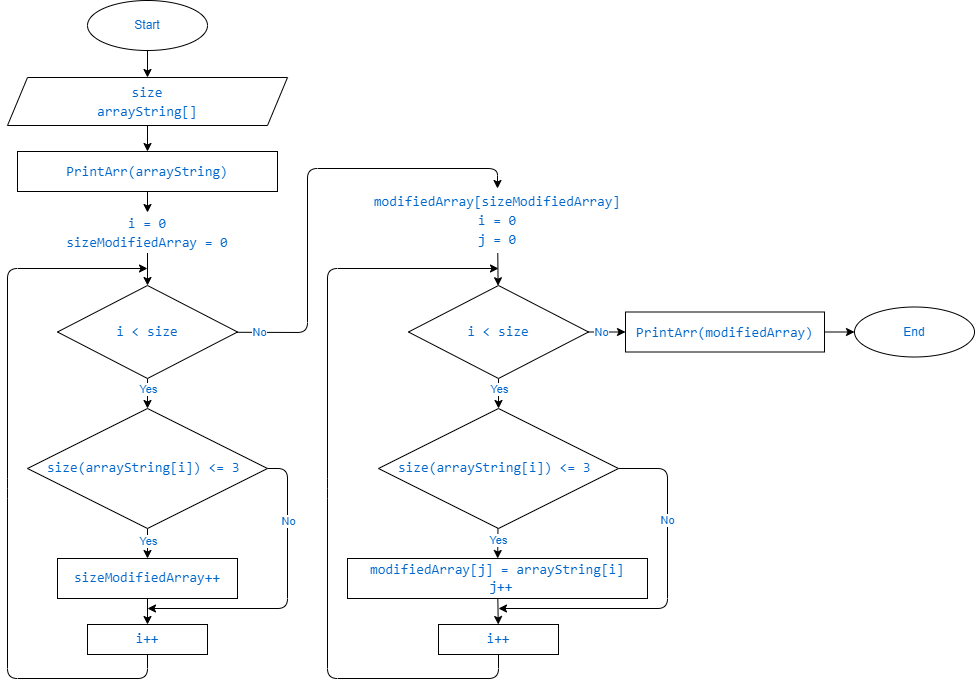

The diagram above was exported from draw.io. Its source (the exported page's mxGraphModel, read from the mxfile embedded in the PNG):
<mxGraphModel dx="1211" dy="802" grid="1" gridSize="10" guides="1" tooltips="1" connect="1" arrows="1" fold="1" page="1" pageScale="1" pageWidth="850" pageHeight="1100" math="0" shadow="0">
  <root>
    <mxCell id="0" />
    <mxCell id="1" parent="0" />
    <mxCell id="5" style="edgeStyle=none;html=1;exitX=0.5;exitY=1;exitDx=0;exitDy=0;entryX=0.5;entryY=0;entryDx=0;entryDy=0;fontColor=#0066CC;" parent="1" source="2" target="6" edge="1">
      <mxGeometry relative="1" as="geometry">
        <mxPoint x="180" y="119" as="targetPoint" />
      </mxGeometry>
    </mxCell>
    <mxCell id="2" value="Start" style="ellipse;whiteSpace=wrap;html=1;labelBackgroundColor=default;fontColor=#0066CC;" parent="1" vertex="1">
      <mxGeometry x="120" y="42" width="120" height="50" as="geometry" />
    </mxCell>
    <mxCell id="3" value="End" style="ellipse;whiteSpace=wrap;html=1;fontColor=#0066CC;" parent="1" vertex="1">
      <mxGeometry x="887" y="348.5" width="120" height="50" as="geometry" />
    </mxCell>
    <mxCell id="8" style="edgeStyle=none;html=1;entryX=0.5;entryY=0;entryDx=0;entryDy=0;fontColor=#0066CC;" parent="1" target="7" edge="1">
      <mxGeometry relative="1" as="geometry">
        <mxPoint x="180" y="128" as="sourcePoint" />
      </mxGeometry>
    </mxCell>
    <mxCell id="6" value="&lt;div style=&quot;font-family: Consolas, &amp;quot;Courier New&amp;quot;, monospace; font-size: 14px; line-height: 19px;&quot;&gt;&lt;font&gt;size&lt;/font&gt;&lt;/div&gt;&lt;div style=&quot;font-family: Consolas, &amp;quot;Courier New&amp;quot;, monospace; font-size: 14px; line-height: 19px;&quot;&gt;&lt;font&gt;arrayString[]&lt;/font&gt;&lt;/div&gt;" style="shape=parallelogram;perimeter=parallelogramPerimeter;whiteSpace=wrap;html=1;fixedSize=1;labelBackgroundColor=none;fontColor=#0066CC;rounded=0;" parent="1" vertex="1">
      <mxGeometry x="40" y="119" width="280" height="48" as="geometry" />
    </mxCell>
    <mxCell id="14" value="" style="edgeStyle=none;html=1;fontColor=#0066CC;" parent="1" source="7" target="13" edge="1">
      <mxGeometry relative="1" as="geometry" />
    </mxCell>
    <mxCell id="7" value="&lt;div style=&quot;font-family: Consolas, &amp;quot;Courier New&amp;quot;, monospace; font-size: 14px; line-height: 19px;&quot;&gt;&lt;span style=&quot;&quot;&gt;PrintArr&lt;/span&gt;(&lt;span style=&quot;&quot;&gt;arrayString&lt;/span&gt;)&lt;/div&gt;" style="rounded=0;whiteSpace=wrap;html=1;labelBackgroundColor=default;fontColor=#0066CC;" parent="1" vertex="1">
      <mxGeometry x="50" y="193" width="260" height="40" as="geometry" />
    </mxCell>
    <mxCell id="16" value="" style="edgeStyle=none;html=1;fontColor=#0066CC;" parent="1" source="13" target="15" edge="1">
      <mxGeometry relative="1" as="geometry" />
    </mxCell>
    <mxCell id="13" value="&lt;div style=&quot;font-family: Consolas, &amp;quot;Courier New&amp;quot;, monospace; font-size: 14px; line-height: 19px;&quot;&gt;&lt;font&gt;i = 0&lt;/font&gt;&lt;/div&gt;&lt;div style=&quot;font-family: Consolas, &amp;quot;Courier New&amp;quot;, monospace; font-size: 14px; line-height: 19px;&quot;&gt;&lt;font&gt;&lt;div style=&quot;line-height: 19px;&quot;&gt;sizeModifiedArray = 0&lt;/div&gt;&lt;/font&gt;&lt;/div&gt;" style="rounded=0;whiteSpace=wrap;html=1;fontColor=#0066CC;strokeColor=#FFFFFF;labelBackgroundColor=default;" parent="1" vertex="1">
      <mxGeometry x="50" y="254" width="260" height="40" as="geometry" />
    </mxCell>
    <mxCell id="22" value="" style="edgeStyle=none;html=1;fontColor=#0066CC;" parent="1" source="15" target="21" edge="1">
      <mxGeometry relative="1" as="geometry" />
    </mxCell>
    <mxCell id="36" value="Yes" style="edgeLabel;html=1;align=center;verticalAlign=middle;resizable=0;points=[];fontColor=#0066CC;" parent="22" vertex="1" connectable="0">
      <mxGeometry x="-0.5753" relative="1" as="geometry">
        <mxPoint y="4" as="offset" />
      </mxGeometry>
    </mxCell>
    <mxCell id="49" style="edgeStyle=none;html=1;entryX=0.5;entryY=0;entryDx=0;entryDy=0;fontColor=#0066CC;" parent="1" source="15" target="48" edge="1">
      <mxGeometry relative="1" as="geometry">
        <Array as="points">
          <mxPoint x="340" y="374" />
          <mxPoint x="340" y="210" />
          <mxPoint x="530" y="210" />
        </Array>
      </mxGeometry>
    </mxCell>
    <mxCell id="50" value="No" style="edgeLabel;html=1;align=center;verticalAlign=middle;resizable=0;points=[];fontColor=#0066CC;" parent="49" vertex="1" connectable="0">
      <mxGeometry x="-0.903" relative="1" as="geometry">
        <mxPoint as="offset" />
      </mxGeometry>
    </mxCell>
    <mxCell id="15" value="&lt;span style=&quot;font-family: Consolas, &amp;quot;Courier New&amp;quot;, monospace; font-size: 14px;&quot;&gt;i &amp;lt; size&lt;/span&gt;" style="rhombus;whiteSpace=wrap;html=1;rounded=0;fontColor=#0066CC;labelBackgroundColor=default;" parent="1" vertex="1">
      <mxGeometry x="90" y="327" width="180" height="93" as="geometry" />
    </mxCell>
    <mxCell id="26" value="" style="edgeStyle=none;html=1;fontColor=#0066CC;" parent="1" source="21" target="25" edge="1">
      <mxGeometry relative="1" as="geometry" />
    </mxCell>
    <mxCell id="27" value="Yes" style="edgeLabel;html=1;align=center;verticalAlign=middle;resizable=0;points=[];fontColor=#0066CC;" parent="26" vertex="1" connectable="0">
      <mxGeometry x="-0.2237" relative="1" as="geometry">
        <mxPoint as="offset" />
      </mxGeometry>
    </mxCell>
    <mxCell id="35" style="edgeStyle=none;html=1;fontColor=#0066CC;" parent="1" source="21" edge="1">
      <mxGeometry relative="1" as="geometry">
        <mxPoint x="180" y="650" as="targetPoint" />
        <Array as="points">
          <mxPoint x="320" y="510" />
          <mxPoint x="320" y="650" />
        </Array>
      </mxGeometry>
    </mxCell>
    <mxCell id="52" value="No" style="edgeLabel;html=1;align=center;verticalAlign=middle;resizable=0;points=[];fontColor=#0066CC;" parent="35" vertex="1" connectable="0">
      <mxGeometry x="-0.52" relative="1" as="geometry">
        <mxPoint as="offset" />
      </mxGeometry>
    </mxCell>
    <mxCell id="21" value="&lt;span style=&quot;font-family: Consolas, &amp;quot;Courier New&amp;quot;, monospace; font-size: 14px;&quot;&gt;size(arrayString[i]) &amp;lt;= 3&amp;nbsp;&lt;/span&gt;" style="rhombus;whiteSpace=wrap;html=1;rounded=0;labelBackgroundColor=default;fontColor=#0066CC;" parent="1" vertex="1">
      <mxGeometry x="60" y="450" width="240" height="120" as="geometry" />
    </mxCell>
    <mxCell id="32" value="" style="edgeStyle=none;html=1;fontColor=#0066CC;" parent="1" source="25" target="31" edge="1">
      <mxGeometry relative="1" as="geometry" />
    </mxCell>
    <mxCell id="25" value="&lt;span style=&quot;font-family: Consolas, &amp;quot;Courier New&amp;quot;, monospace; font-size: 14px;&quot;&gt;sizeModifiedArray++&lt;/span&gt;" style="rounded=0;whiteSpace=wrap;html=1;labelBackgroundColor=default;fontColor=#0066CC;" parent="1" vertex="1">
      <mxGeometry x="90" y="600" width="180" height="40" as="geometry" />
    </mxCell>
    <mxCell id="34" style="edgeStyle=none;html=1;fontColor=#0066CC;" parent="1" source="31" edge="1">
      <mxGeometry relative="1" as="geometry">
        <mxPoint x="180" y="310" as="targetPoint" />
        <Array as="points">
          <mxPoint x="180" y="720" />
          <mxPoint x="40" y="720" />
          <mxPoint x="40" y="530" />
          <mxPoint x="40" y="310" />
        </Array>
      </mxGeometry>
    </mxCell>
    <mxCell id="31" value="&lt;span style=&quot;font-family: Consolas, &amp;quot;Courier New&amp;quot;, monospace; font-size: 14px;&quot;&gt;i++&lt;/span&gt;" style="whiteSpace=wrap;html=1;rounded=0;labelBackgroundColor=default;fontColor=#0066CC;" parent="1" vertex="1">
      <mxGeometry x="120" y="666" width="120" height="30" as="geometry" />
    </mxCell>
    <mxCell id="37" value="" style="edgeStyle=none;html=1;fontColor=#0066CC;" parent="1" source="39" target="43" edge="1">
      <mxGeometry relative="1" as="geometry" />
    </mxCell>
    <mxCell id="38" value="Yes" style="edgeLabel;html=1;align=center;verticalAlign=middle;resizable=0;points=[];fontColor=#0066CC;" parent="37" vertex="1" connectable="0">
      <mxGeometry x="-0.5753" relative="1" as="geometry">
        <mxPoint y="4" as="offset" />
      </mxGeometry>
    </mxCell>
    <mxCell id="55" style="edgeStyle=none;html=1;entryX=0;entryY=0.5;entryDx=0;entryDy=0;fontColor=#0066CC;" parent="1" source="39" target="54" edge="1">
      <mxGeometry relative="1" as="geometry" />
    </mxCell>
    <mxCell id="56" value="No" style="edgeLabel;html=1;align=center;verticalAlign=middle;resizable=0;points=[];fontColor=#0066CC;" parent="55" vertex="1" connectable="0">
      <mxGeometry x="-0.3702" relative="1" as="geometry">
        <mxPoint as="offset" />
      </mxGeometry>
    </mxCell>
    <mxCell id="39" value="&lt;span style=&quot;font-family: Consolas, &amp;quot;Courier New&amp;quot;, monospace; font-size: 14px;&quot;&gt;i &amp;lt; size&lt;/span&gt;" style="rhombus;whiteSpace=wrap;html=1;rounded=0;fontColor=#0066CC;labelBackgroundColor=default;" parent="1" vertex="1">
      <mxGeometry x="441" y="327" width="180" height="93" as="geometry" />
    </mxCell>
    <mxCell id="40" value="" style="edgeStyle=none;html=1;fontColor=#0066CC;" parent="1" source="43" target="45" edge="1">
      <mxGeometry relative="1" as="geometry" />
    </mxCell>
    <mxCell id="41" value="Yes" style="edgeLabel;html=1;align=center;verticalAlign=middle;resizable=0;points=[];fontColor=#0066CC;" parent="40" vertex="1" connectable="0">
      <mxGeometry x="-0.2237" relative="1" as="geometry">
        <mxPoint as="offset" />
      </mxGeometry>
    </mxCell>
    <mxCell id="42" style="edgeStyle=none;html=1;fontColor=#0066CC;" parent="1" source="43" edge="1">
      <mxGeometry relative="1" as="geometry">
        <mxPoint x="531" y="650" as="targetPoint" />
        <Array as="points">
          <mxPoint x="700" y="510" />
          <mxPoint x="700" y="650" />
        </Array>
      </mxGeometry>
    </mxCell>
    <mxCell id="53" value="No" style="edgeLabel;html=1;align=center;verticalAlign=middle;resizable=0;points=[];fontColor=#0066CC;" parent="42" vertex="1" connectable="0">
      <mxGeometry x="-0.4404" y="-1" relative="1" as="geometry">
        <mxPoint as="offset" />
      </mxGeometry>
    </mxCell>
    <mxCell id="43" value="&lt;span style=&quot;font-family: Consolas, &amp;quot;Courier New&amp;quot;, monospace; font-size: 14px;&quot;&gt;size(arrayString[i]) &amp;lt;= 3&amp;nbsp;&lt;/span&gt;" style="rhombus;whiteSpace=wrap;html=1;rounded=0;labelBackgroundColor=default;fontColor=#0066CC;" parent="1" vertex="1">
      <mxGeometry x="411" y="450" width="240" height="120" as="geometry" />
    </mxCell>
    <mxCell id="44" value="" style="edgeStyle=none;html=1;fontColor=#0066CC;" parent="1" source="45" target="47" edge="1">
      <mxGeometry relative="1" as="geometry" />
    </mxCell>
    <mxCell id="45" value="&lt;span style=&quot;font-family: Consolas, &amp;quot;Courier New&amp;quot;, monospace; font-size: 14px;&quot;&gt;modifiedArray[j] =&amp;nbsp;&lt;/span&gt;&lt;span style=&quot;font-family: Consolas, &amp;quot;Courier New&amp;quot;, monospace; font-size: 14px;&quot;&gt;arrayString[i]&lt;/span&gt;&lt;span style=&quot;font-family: Consolas, &amp;quot;Courier New&amp;quot;, monospace; font-size: 14px;&quot;&gt;&lt;br&gt;&amp;nbsp;j++&lt;/span&gt;" style="rounded=0;whiteSpace=wrap;html=1;labelBackgroundColor=default;fontColor=#0066CC;" parent="1" vertex="1">
      <mxGeometry x="380" y="600" width="300" height="40" as="geometry" />
    </mxCell>
    <mxCell id="46" style="edgeStyle=none;html=1;fontColor=#0066CC;" parent="1" source="47" edge="1">
      <mxGeometry relative="1" as="geometry">
        <mxPoint x="531" y="310" as="targetPoint" />
        <Array as="points">
          <mxPoint x="531" y="720" />
          <mxPoint x="360" y="720" />
          <mxPoint x="360" y="530" />
          <mxPoint x="360" y="310" />
        </Array>
      </mxGeometry>
    </mxCell>
    <mxCell id="47" value="&lt;span style=&quot;font-family: Consolas, &amp;quot;Courier New&amp;quot;, monospace; font-size: 14px;&quot;&gt;i++&lt;/span&gt;" style="whiteSpace=wrap;html=1;rounded=0;labelBackgroundColor=default;fontColor=#0066CC;" parent="1" vertex="1">
      <mxGeometry x="471" y="666" width="120" height="30" as="geometry" />
    </mxCell>
    <mxCell id="51" value="" style="edgeStyle=none;html=1;fontColor=#0066CC;" parent="1" source="48" target="39" edge="1">
      <mxGeometry relative="1" as="geometry" />
    </mxCell>
    <mxCell id="48" value="&lt;div style=&quot;font-family: Consolas, &amp;quot;Courier New&amp;quot;, monospace; font-size: 14px; line-height: 19px;&quot;&gt;&lt;div style=&quot;line-height: 19px;&quot;&gt;&lt;font&gt;modifiedArray[sizeModifiedArray]&lt;/font&gt;&lt;/div&gt;&lt;/div&gt;&lt;div style=&quot;font-family: Consolas, &amp;quot;Courier New&amp;quot;, monospace; font-size: 14px; line-height: 19px;&quot;&gt;&lt;font&gt;i = 0&lt;/font&gt;&lt;/div&gt;&lt;div style=&quot;font-family: Consolas, &amp;quot;Courier New&amp;quot;, monospace; font-size: 14px; line-height: 19px;&quot;&gt;&lt;font&gt;&lt;div style=&quot;line-height: 19px;&quot;&gt;j = 0&lt;/div&gt;&lt;/font&gt;&lt;/div&gt;" style="rounded=0;whiteSpace=wrap;html=1;fontColor=#0066CC;strokeColor=#FFFFFF;fillColor=default;labelBackgroundColor=none;labelBorderColor=none;" parent="1" vertex="1">
      <mxGeometry x="380" y="230" width="300" height="64" as="geometry" />
    </mxCell>
    <mxCell id="57" value="" style="edgeStyle=none;html=1;fontColor=#0066CC;" parent="1" source="54" target="3" edge="1">
      <mxGeometry relative="1" as="geometry" />
    </mxCell>
    <mxCell id="54" value="&lt;div style=&quot;font-family: Consolas, &amp;quot;Courier New&amp;quot;, monospace; font-size: 14px; line-height: 19px;&quot;&gt;&lt;span style=&quot;&quot;&gt;PrintArr&lt;/span&gt;(&lt;span style=&quot;&quot;&gt;modifiedArray&lt;/span&gt;)&lt;/div&gt;" style="rounded=0;whiteSpace=wrap;html=1;labelBackgroundColor=default;fontColor=#0066CC;" parent="1" vertex="1">
      <mxGeometry x="658" y="353.5" width="199" height="40" as="geometry" />
    </mxCell>
  </root>
</mxGraphModel>